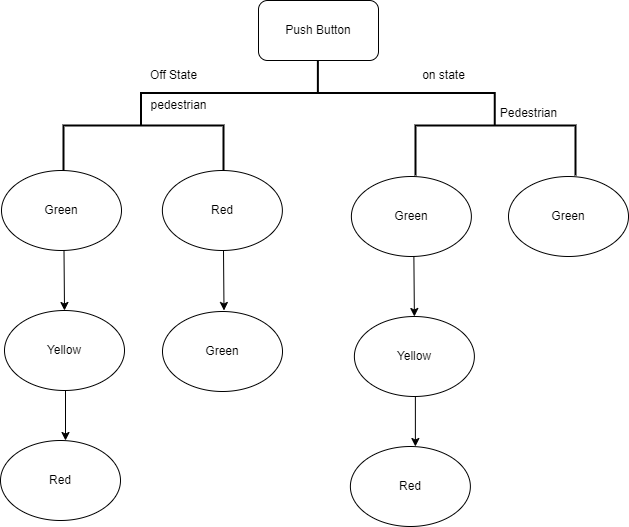

The diagram above was exported from draw.io. Its source (the exported page's mxGraphModel, read from the mxfile embedded in the PNG):
<mxGraphModel dx="1000" dy="589" grid="1" gridSize="10" guides="1" tooltips="1" connect="1" arrows="1" fold="1" page="1" pageScale="1" pageWidth="850" pageHeight="1100" math="0" shadow="0">
  <root>
    <mxCell id="0" />
    <mxCell id="1" parent="0" />
    <mxCell id="iJNjnp7GmXFae9nigY8M-1" value="Push Button" style="rounded=1;whiteSpace=wrap;html=1;" vertex="1" parent="1">
      <mxGeometry x="390" y="90" width="120" height="60" as="geometry" />
    </mxCell>
    <mxCell id="iJNjnp7GmXFae9nigY8M-2" value="" style="strokeWidth=2;html=1;shape=mxgraph.flowchart.annotation_2;align=left;labelPosition=right;pointerEvents=1;rotation=90;" vertex="1" parent="1">
      <mxGeometry x="416.88" y="5.63" width="65" height="353.75" as="geometry" />
    </mxCell>
    <mxCell id="iJNjnp7GmXFae9nigY8M-3" value="" style="strokeWidth=2;html=1;shape=mxgraph.flowchart.annotation_1;align=left;pointerEvents=1;rotation=90;direction=east;" vertex="1" parent="1">
      <mxGeometry x="250" y="160" width="50" height="160" as="geometry" />
    </mxCell>
    <mxCell id="iJNjnp7GmXFae9nigY8M-11" value="Green" style="ellipse;whiteSpace=wrap;html=1;" vertex="1" parent="1">
      <mxGeometry x="294" y="401" width="120" height="80" as="geometry" />
    </mxCell>
    <mxCell id="iJNjnp7GmXFae9nigY8M-12" value="" style="endArrow=classic;html=1;rounded=0;" edge="1" parent="1">
      <mxGeometry width="50" height="50" relative="1" as="geometry">
        <mxPoint x="355" y="340" as="sourcePoint" />
        <mxPoint x="355.5" y="400" as="targetPoint" />
      </mxGeometry>
    </mxCell>
    <mxCell id="iJNjnp7GmXFae9nigY8M-14" value="Red" style="ellipse;whiteSpace=wrap;html=1;" vertex="1" parent="1">
      <mxGeometry x="293.88" y="260" width="120" height="80" as="geometry" />
    </mxCell>
    <mxCell id="iJNjnp7GmXFae9nigY8M-15" value="Off State" style="text;html=1;align=center;verticalAlign=middle;resizable=0;points=[];autosize=1;strokeColor=none;fillColor=none;" vertex="1" parent="1">
      <mxGeometry x="270" y="150" width="70" height="30" as="geometry" />
    </mxCell>
    <mxCell id="iJNjnp7GmXFae9nigY8M-16" value="pedestrian" style="text;html=1;align=center;verticalAlign=middle;resizable=0;points=[];autosize=1;strokeColor=none;fillColor=none;" vertex="1" parent="1">
      <mxGeometry x="270" y="180" width="80" height="30" as="geometry" />
    </mxCell>
    <mxCell id="iJNjnp7GmXFae9nigY8M-19" value="" style="group" vertex="1" connectable="0" parent="1">
      <mxGeometry x="132" y="260" width="124" height="350" as="geometry" />
    </mxCell>
    <mxCell id="iJNjnp7GmXFae9nigY8M-4" value="Green" style="ellipse;whiteSpace=wrap;html=1;" vertex="1" parent="iJNjnp7GmXFae9nigY8M-19">
      <mxGeometry x="1" width="120" height="80" as="geometry" />
    </mxCell>
    <mxCell id="iJNjnp7GmXFae9nigY8M-5" value="Yellow" style="ellipse;whiteSpace=wrap;html=1;" vertex="1" parent="iJNjnp7GmXFae9nigY8M-19">
      <mxGeometry x="4" y="140" width="120" height="80" as="geometry" />
    </mxCell>
    <mxCell id="iJNjnp7GmXFae9nigY8M-6" value="Red" style="ellipse;whiteSpace=wrap;html=1;" vertex="1" parent="iJNjnp7GmXFae9nigY8M-19">
      <mxGeometry y="270" width="120" height="80" as="geometry" />
    </mxCell>
    <mxCell id="iJNjnp7GmXFae9nigY8M-7" value="" style="endArrow=classic;html=1;rounded=0;" edge="1" parent="iJNjnp7GmXFae9nigY8M-19">
      <mxGeometry width="50" height="50" relative="1" as="geometry">
        <mxPoint x="63.5" y="80" as="sourcePoint" />
        <mxPoint x="64" y="140" as="targetPoint" />
      </mxGeometry>
    </mxCell>
    <mxCell id="iJNjnp7GmXFae9nigY8M-9" value="" style="endArrow=classic;html=1;rounded=0;" edge="1" parent="iJNjnp7GmXFae9nigY8M-19">
      <mxGeometry width="50" height="50" relative="1" as="geometry">
        <mxPoint x="65" y="220" as="sourcePoint" />
        <mxPoint x="65" y="270" as="targetPoint" />
      </mxGeometry>
    </mxCell>
    <mxCell id="iJNjnp7GmXFae9nigY8M-26" value="" style="group" vertex="1" connectable="0" parent="1">
      <mxGeometry x="481.88" y="266" width="124" height="350" as="geometry" />
    </mxCell>
    <mxCell id="iJNjnp7GmXFae9nigY8M-27" value="Green" style="ellipse;whiteSpace=wrap;html=1;" vertex="1" parent="iJNjnp7GmXFae9nigY8M-26">
      <mxGeometry x="1" width="120" height="80" as="geometry" />
    </mxCell>
    <mxCell id="iJNjnp7GmXFae9nigY8M-28" value="Yellow" style="ellipse;whiteSpace=wrap;html=1;" vertex="1" parent="iJNjnp7GmXFae9nigY8M-26">
      <mxGeometry x="4" y="140" width="120" height="80" as="geometry" />
    </mxCell>
    <mxCell id="iJNjnp7GmXFae9nigY8M-29" value="Red" style="ellipse;whiteSpace=wrap;html=1;" vertex="1" parent="iJNjnp7GmXFae9nigY8M-26">
      <mxGeometry y="270" width="120" height="80" as="geometry" />
    </mxCell>
    <mxCell id="iJNjnp7GmXFae9nigY8M-30" value="" style="endArrow=classic;html=1;rounded=0;" edge="1" parent="iJNjnp7GmXFae9nigY8M-26">
      <mxGeometry width="50" height="50" relative="1" as="geometry">
        <mxPoint x="63.5" y="80" as="sourcePoint" />
        <mxPoint x="64" y="140" as="targetPoint" />
      </mxGeometry>
    </mxCell>
    <mxCell id="iJNjnp7GmXFae9nigY8M-31" value="" style="endArrow=classic;html=1;rounded=0;" edge="1" parent="iJNjnp7GmXFae9nigY8M-26">
      <mxGeometry width="50" height="50" relative="1" as="geometry">
        <mxPoint x="65" y="220" as="sourcePoint" />
        <mxPoint x="65" y="270" as="targetPoint" />
      </mxGeometry>
    </mxCell>
    <mxCell id="iJNjnp7GmXFae9nigY8M-32" value="" style="strokeWidth=2;html=1;shape=mxgraph.flowchart.annotation_1;align=left;pointerEvents=1;rotation=90;direction=east;" vertex="1" parent="1">
      <mxGeometry x="602" y="160" width="50" height="160" as="geometry" />
    </mxCell>
    <mxCell id="iJNjnp7GmXFae9nigY8M-33" value="Pedestrian" style="text;html=1;align=center;verticalAlign=middle;resizable=0;points=[];autosize=1;strokeColor=none;fillColor=none;" vertex="1" parent="1">
      <mxGeometry x="620" y="188" width="80" height="30" as="geometry" />
    </mxCell>
    <mxCell id="iJNjnp7GmXFae9nigY8M-34" value="on state" style="text;html=1;align=center;verticalAlign=middle;resizable=0;points=[];autosize=1;strokeColor=none;fillColor=none;" vertex="1" parent="1">
      <mxGeometry x="540" y="150" width="70" height="30" as="geometry" />
    </mxCell>
    <mxCell id="iJNjnp7GmXFae9nigY8M-36" value="Green" style="ellipse;whiteSpace=wrap;html=1;" vertex="1" parent="1">
      <mxGeometry x="640" y="266" width="120" height="80" as="geometry" />
    </mxCell>
  </root>
</mxGraphModel>